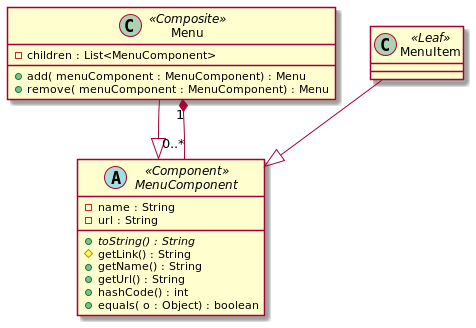

The diagram above was rendered by PlantUML. Its source (embedded in the PNG):
@startuml

abstract class MenuComponent <<Component>>{
    - name : String
    - url : String
    + {abstract} toString() : String
    # getLink() : String
    + getName() : String
    + getUrl() : String
    + hashCode() : int
    + equals( o : Object) : boolean
}

class Menu <<Composite>>{
    - children : List<MenuComponent>
    + add( menuComponent : MenuComponent) : Menu
    + remove( menuComponent : MenuComponent) : Menu
}

class MenuItem <<Leaf>>{

}

Menu --|> MenuComponent
Menu "1"*--"0..*" MenuComponent
MenuItem --|> MenuComponent
@enduml